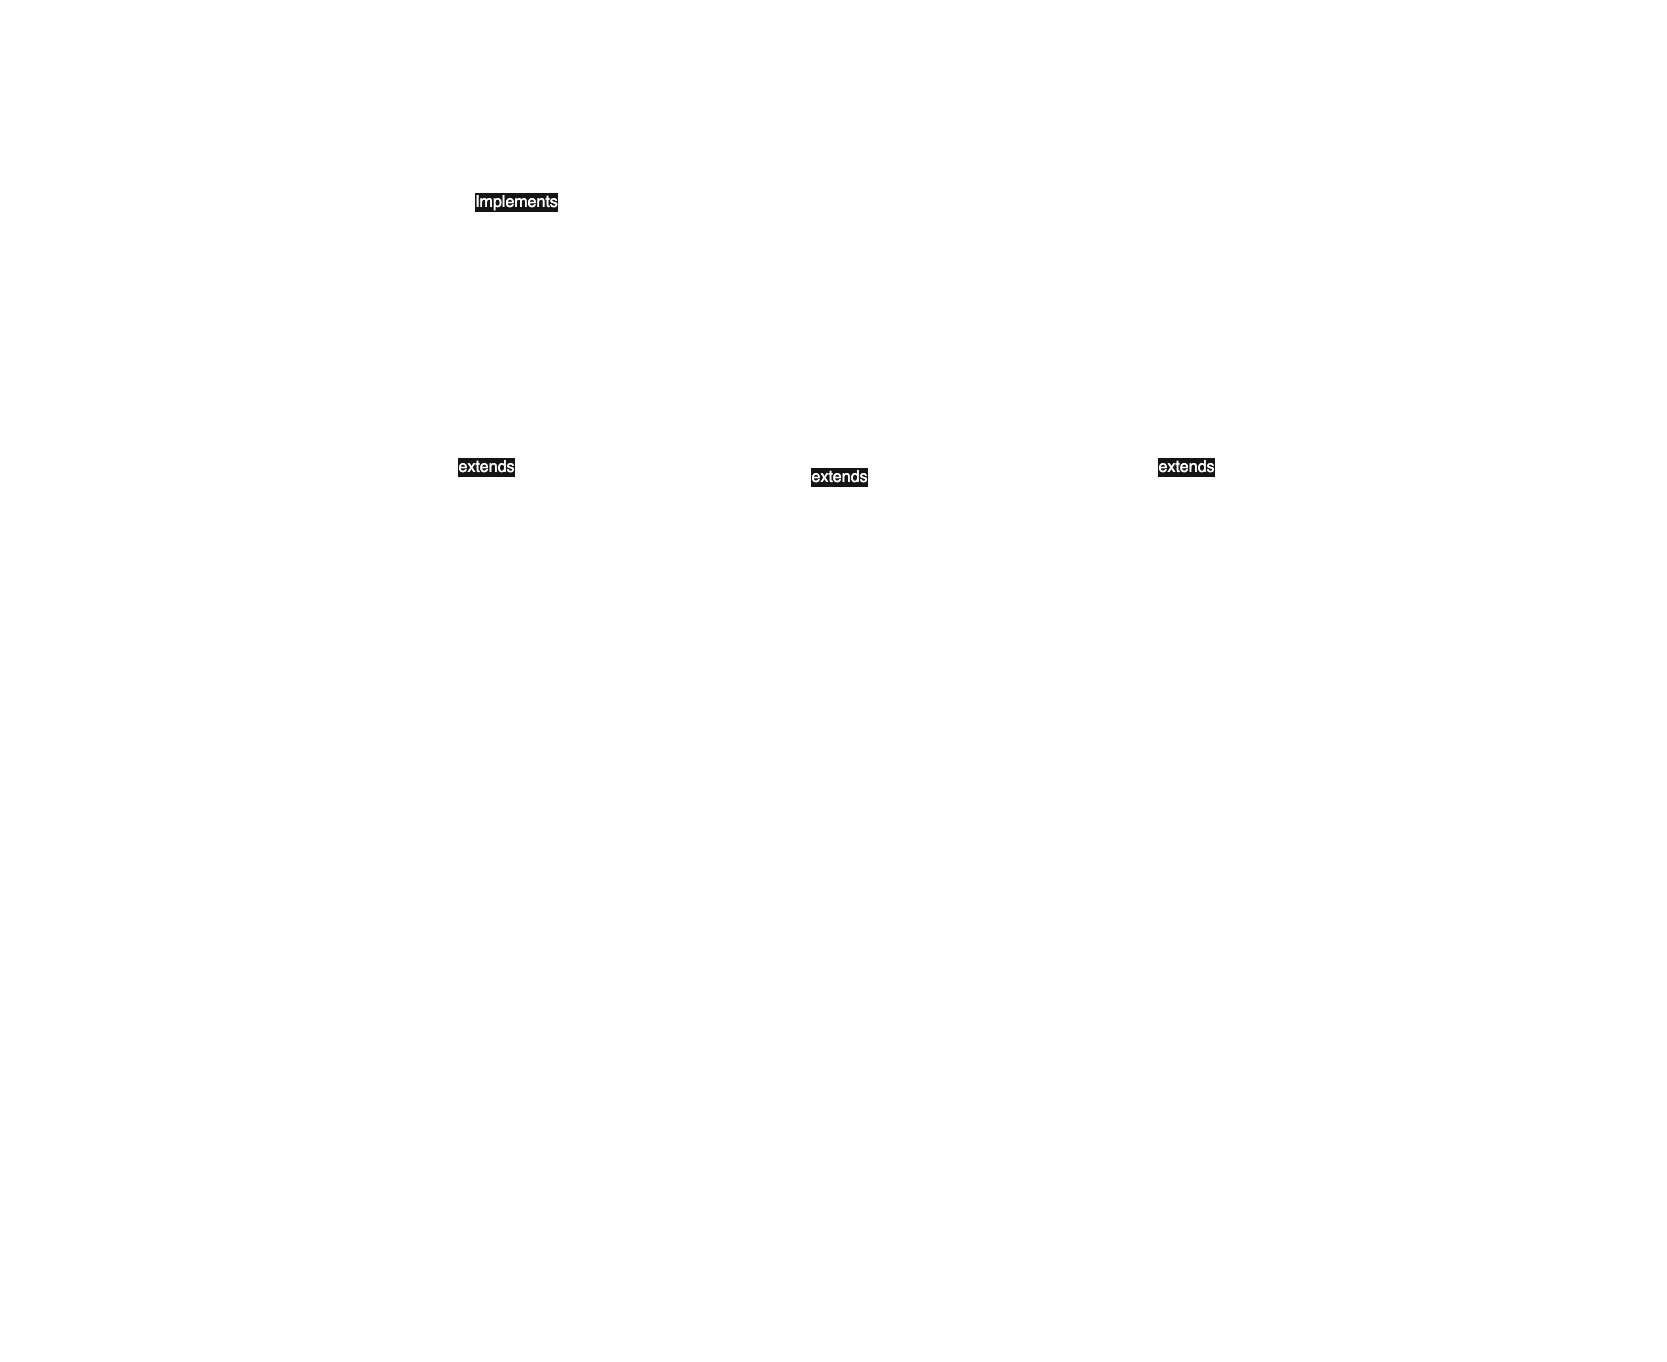

The diagram above was exported from draw.io. Its source (the exported page's mxGraphModel, read from the mxfile embedded in the PNG):
<mxGraphModel dx="2074" dy="1847" grid="1" gridSize="10" guides="1" tooltips="1" connect="1" arrows="1" fold="1" page="1" pageScale="1" pageWidth="850" pageHeight="1100" math="0" shadow="0">
  <root>
    <mxCell id="0" />
    <mxCell id="1" parent="0" />
    <mxCell id="WkI4s-2Gp-hY98LB0IXU-2" value="&lt;p style=&quot;margin: 4px 0px 0px; text-align: center;&quot;&gt;&lt;font&gt;&lt;i&gt;&amp;lt;&amp;lt;Interface&amp;gt;&amp;gt;&lt;/i&gt;&lt;br&gt;&lt;span&gt;&lt;b&gt;LoggerInterface&lt;/b&gt;&lt;/span&gt;&lt;/font&gt;&lt;/p&gt;&lt;hr style=&quot;border-style: solid;&quot;&gt;&lt;p style=&quot;margin: 0px 0px 0px 4px; text-align: center;&quot;&gt;&lt;span style=&quot;background-color: initial;&quot;&gt;&lt;font&gt;&lt;br&gt;&lt;/font&gt;&lt;/span&gt;&lt;/p&gt;&lt;p style=&quot;margin: 0px 0px 0px 4px; text-align: center;&quot;&gt;&lt;span&gt;&amp;nbsp;void log(LoggerType loggerType, String message);&lt;/span&gt;&lt;/p&gt;" style="verticalAlign=top;align=left;overflow=fill;html=1;whiteSpace=wrap;strokeWidth=2;fontSize=16;fillColor=none;" parent="1" vertex="1">
      <mxGeometry x="-140" y="35" width="400" height="120" as="geometry" />
    </mxCell>
    <mxCell id="WkI4s-2Gp-hY98LB0IXU-3" value="&lt;p style=&quot;margin: 4px 0px 0px; text-align: center;&quot;&gt;&lt;span style=&quot;background-color: initial;&quot;&gt;&lt;font&gt;&lt;i&gt;&amp;lt;&amp;lt; Class &amp;gt;&amp;gt;&lt;/i&gt;&lt;/font&gt;&lt;/span&gt;&lt;/p&gt;&lt;p style=&quot;margin: 4px 0px 0px; text-align: center;&quot;&gt;&lt;b&gt;InfoLogger&lt;/b&gt;&lt;/p&gt;&lt;div style=&quot;height: 2px;&quot;&gt;&lt;br&gt;&lt;/div&gt;&lt;hr style=&quot;border-style: solid;&quot;&gt;&lt;p style=&quot;margin: 0px 0px 0px 4px;&quot;&gt;&lt;font&gt;&lt;br&gt;&lt;/font&gt;&lt;/p&gt;&lt;p style=&quot;margin: 0px 0px 0px 4px;&quot;&gt;&lt;font&gt;&amp;nbsp; &amp;nbsp;&amp;nbsp;&lt;/font&gt;&lt;span style=&quot;background-color: transparent;&quot;&gt;public InfoLogger(Logger nextLogger) {&lt;/span&gt;&lt;/p&gt;&lt;p style=&quot;margin: 0px 0px 0px 4px;&quot;&gt;&amp;nbsp; &amp;nbsp; &amp;nbsp; &amp;nbsp; super(nextLogger);&lt;/p&gt;&lt;p style=&quot;margin: 0px 0px 0px 4px;&quot;&gt;&amp;nbsp; &amp;nbsp; }&lt;/p&gt;&lt;p style=&quot;margin: 0px 0px 0px 4px;&quot;&gt;&lt;br&gt;&lt;/p&gt;&lt;p style=&quot;margin: 0px 0px 0px 4px;&quot;&gt;&amp;nbsp; &amp;nbsp; public void log(LoggerType loggerType, String message) {&lt;/p&gt;&lt;p style=&quot;margin: 0px 0px 0px 4px;&quot;&gt;&amp;nbsp; &amp;nbsp; &amp;nbsp; &amp;nbsp;&amp;nbsp;&lt;/p&gt;&lt;p style=&quot;margin: 0px 0px 0px 4px;&quot;&gt;&lt;span style=&quot;white-space: pre;&quot;&gt;&#09;&lt;/span&gt;if (loggerType == LoggerType.INFO) {&lt;/p&gt;&lt;p style=&quot;margin: 0px 0px 0px 4px;&quot;&gt;&amp;nbsp; &amp;nbsp; &amp;nbsp; &amp;nbsp; &amp;nbsp; &amp;nbsp; System.out.println(&quot;INFO: &quot; + message);&lt;/p&gt;&lt;p style=&quot;margin: 0px 0px 0px 4px;&quot;&gt;&amp;nbsp; &amp;nbsp; &amp;nbsp; &amp;nbsp; &amp;nbsp; &amp;nbsp; return;&lt;/p&gt;&lt;p style=&quot;margin: 0px 0px 0px 4px;&quot;&gt;&amp;nbsp; &amp;nbsp; &amp;nbsp; &amp;nbsp; }&lt;/p&gt;&lt;p style=&quot;margin: 0px 0px 0px 4px;&quot;&gt;&lt;br&gt;&lt;/p&gt;&lt;p style=&quot;margin: 0px 0px 0px 4px;&quot;&gt;&amp;nbsp; &amp;nbsp; &amp;nbsp; &amp;nbsp; super.log(loggerType, message);&lt;/p&gt;&lt;p style=&quot;margin: 0px 0px 0px 4px;&quot;&gt;&amp;nbsp; &amp;nbsp; }&lt;/p&gt;" style="verticalAlign=top;align=left;overflow=fill;html=1;whiteSpace=wrap;strokeWidth=2;fontSize=16;fillColor=none;" parent="1" vertex="1">
      <mxGeometry x="-147.5" y="470" width="497.5" height="350" as="geometry" />
    </mxCell>
    <mxCell id="WkI4s-2Gp-hY98LB0IXU-4" value="&lt;p style=&quot;margin: 4px 0px 0px; text-align: center;&quot;&gt;&lt;span style=&quot;background-color: initial;&quot;&gt;&lt;font&gt;&lt;i&gt;&amp;lt;&amp;lt; Class &amp;gt;&amp;gt;&lt;/i&gt;&lt;/font&gt;&lt;/span&gt;&lt;/p&gt;&lt;p style=&quot;margin: 4px 0px 0px; text-align: center;&quot;&gt;&lt;font&gt;&lt;span&gt;&lt;b&gt;Logger&lt;/b&gt;&lt;/span&gt;&lt;/font&gt;&lt;/p&gt;&lt;hr style=&quot;border-style: solid;&quot;&gt;&lt;p style=&quot;margin: 0px 0px 0px 4px;&quot;&gt;&lt;font&gt;&lt;br&gt;&lt;/font&gt;&lt;/p&gt;&lt;p style=&quot;margin: 0px 0px 0px 4px;&quot;&gt;&lt;span style=&quot;white-space: pre;&quot;&gt;&#09;&lt;/span&gt;&lt;span style=&quot;background-color: transparent;&quot;&gt;private final Logger nextLogger;&lt;br&gt;&lt;br&gt;    &lt;span style=&quot;white-space: pre;&quot;&gt;&#09;&lt;/span&gt;public Logger(Logger nextLogger) {&lt;br&gt;        &lt;span style=&quot;white-space: pre;&quot;&gt;&#09;&lt;/span&gt;&lt;span style=&quot;white-space: pre;&quot;&gt;&#09;&lt;/span&gt;this.nextLogger = nextLogger;&lt;br&gt;    &lt;span style=&quot;white-space: pre;&quot;&gt;&#09;&lt;/span&gt;}&lt;br&gt;&lt;br&gt;    &lt;span style=&quot;white-space: pre;&quot;&gt;&#09;&lt;/span&gt;public void log(LoggerType loggerType, String message) {&lt;br&gt;        &lt;span style=&quot;white-space: pre;&quot;&gt;&lt;br&gt;&lt;/span&gt;&lt;/span&gt;&lt;/p&gt;&lt;p style=&quot;margin: 0px 0px 0px 4px;&quot;&gt;&lt;span style=&quot;background-color: transparent;&quot;&gt;&lt;span style=&quot;white-space: pre;&quot;&gt;&#09;&lt;/span&gt;&lt;span style=&quot;white-space: pre;&quot;&gt;&#09;&lt;/span&gt;if (nextLogger != null) {&lt;br&gt;            &lt;span style=&quot;white-space: pre;&quot;&gt;&#09;&lt;/span&gt;&lt;span style=&quot;white-space: pre;&quot;&gt;&#09;&lt;/span&gt;&lt;span style=&quot;white-space: pre;&quot;&gt;&#09;&lt;/span&gt;nextLogger.log(loggerType, message);&lt;br&gt;        &lt;span style=&quot;white-space: pre;&quot;&gt;&#09;&lt;span style=&quot;white-space: pre;&quot;&gt;&#09;&lt;/span&gt;&lt;/span&gt;}&lt;/span&gt;&lt;/p&gt;&lt;p style=&quot;margin: 0px 0px 0px 4px;&quot;&gt;&lt;span style=&quot;background-color: transparent;&quot;&gt;&lt;br&gt;    &lt;span style=&quot;white-space: pre;&quot;&gt;&#09;&lt;/span&gt;}&lt;/span&gt;&lt;br&gt;&lt;/p&gt;" style="verticalAlign=top;align=left;overflow=fill;html=1;whiteSpace=wrap;strokeWidth=2;fontSize=16;fillColor=none;" parent="1" vertex="1">
      <mxGeometry x="425" y="-80" width="480" height="350" as="geometry" />
    </mxCell>
    <mxCell id="WkI4s-2Gp-hY98LB0IXU-5" value="" style="endArrow=classic;html=1;rounded=0;exitX=0.5;exitY=0;exitDx=0;exitDy=0;strokeWidth=2;fontSize=16;entryX=0.25;entryY=1;entryDx=0;entryDy=0;" parent="1" source="WkI4s-2Gp-hY98LB0IXU-3" target="WkI4s-2Gp-hY98LB0IXU-4" edge="1">
      <mxGeometry relative="1" as="geometry">
        <mxPoint x="390" y="140" as="sourcePoint" />
        <mxPoint x="570" y="350" as="targetPoint" />
        <Array as="points">
          <mxPoint x="100" y="360" />
          <mxPoint x="545" y="360" />
        </Array>
      </mxGeometry>
    </mxCell>
    <mxCell id="WkI4s-2Gp-hY98LB0IXU-6" value="&lt;span style=&quot;background-color: rgb(251, 251, 251);&quot;&gt;extends&lt;/span&gt;" style="edgeLabel;resizable=0;html=1;;align=center;verticalAlign=middle;fontSize=16;" parent="WkI4s-2Gp-hY98LB0IXU-5" connectable="0" vertex="1">
      <mxGeometry relative="1" as="geometry" />
    </mxCell>
    <mxCell id="WkI4s-2Gp-hY98LB0IXU-7" value="" style="endArrow=classic;html=1;rounded=0;strokeWidth=2;exitX=0;exitY=0.5;exitDx=0;exitDy=0;entryX=1;entryY=0.5;entryDx=0;entryDy=0;fontSize=16;" parent="1" source="WkI4s-2Gp-hY98LB0IXU-4" target="WkI4s-2Gp-hY98LB0IXU-2" edge="1">
      <mxGeometry relative="1" as="geometry">
        <mxPoint x="660" y="-240" as="sourcePoint" />
        <mxPoint x="620" y="10" as="targetPoint" />
      </mxGeometry>
    </mxCell>
    <mxCell id="WkI4s-2Gp-hY98LB0IXU-8" value="&lt;span style=&quot;background-color: rgb(251, 251, 251);&quot;&gt;Implements&lt;/span&gt;" style="edgeLabel;resizable=0;html=1;;align=center;verticalAlign=middle;fontSize=16;" parent="WkI4s-2Gp-hY98LB0IXU-7" connectable="0" vertex="1">
      <mxGeometry relative="1" as="geometry" />
    </mxCell>
    <mxCell id="WkI4s-2Gp-hY98LB0IXU-9" value="&lt;p style=&quot;margin: 4px 0px 0px; text-align: center;&quot;&gt;&lt;span style=&quot;background-color: initial;&quot;&gt;&lt;font&gt;&lt;i&gt;&amp;lt;&amp;lt; Class &amp;gt;&amp;gt;&lt;/i&gt;&lt;/font&gt;&lt;/span&gt;&lt;/p&gt;&lt;p style=&quot;margin: 4px 0px 0px; text-align: center;&quot;&gt;&lt;b&gt;LoggingSystemDriver&lt;/b&gt;&lt;/p&gt;&lt;hr style=&quot;border-style: solid;&quot;&gt;&lt;p style=&quot;margin: 0px 0px 0px 4px;&quot;&gt;&lt;font&gt;&lt;br&gt;&lt;/font&gt;&lt;/p&gt;&lt;p style=&quot;margin: 0px 0px 0px 4px;&quot;&gt;&lt;font&gt;&amp;nbsp; &amp;nbsp;&amp;nbsp;&lt;/font&gt;&lt;span style=&quot;background-color: transparent;&quot;&gt;&amp;nbsp; public static void execute() {&lt;/span&gt;&lt;/p&gt;&lt;p style=&quot;margin: 0px 0px 0px 4px;&quot;&gt;&lt;br&gt;&lt;/p&gt;&lt;p style=&quot;margin: 0px 0px 0px 4px;&quot;&gt;&amp;nbsp; &amp;nbsp; &amp;nbsp; &amp;nbsp; // chain of responsibilities&lt;/p&gt;&lt;p style=&quot;margin: 0px 0px 0px 4px;&quot;&gt;&amp;nbsp; &amp;nbsp; &amp;nbsp; &amp;nbsp; Logger logger = new InfoLogger(new DebugLogger(new ErrorLogger(null)));&lt;/p&gt;&lt;p style=&quot;margin: 0px 0px 0px 4px;&quot;&gt;&lt;br&gt;&lt;/p&gt;&lt;p style=&quot;margin: 0px 0px 0px 4px;&quot;&gt;&amp;nbsp; &amp;nbsp; &amp;nbsp; &amp;nbsp; logger.log(LoggerType.DEBUG, &quot;debug message&quot;);&lt;/p&gt;&lt;p style=&quot;margin: 0px 0px 0px 4px;&quot;&gt;&amp;nbsp; &amp;nbsp; &amp;nbsp; &amp;nbsp; logger.log(LoggerType.INFO, &quot;info message&quot;);&lt;/p&gt;&lt;p style=&quot;margin: 0px 0px 0px 4px;&quot;&gt;&amp;nbsp; &amp;nbsp; &amp;nbsp; &amp;nbsp; logger.log(LoggerType.ERROR, &quot;error message&quot;);&lt;/p&gt;&lt;p style=&quot;margin: 0px 0px 0px 4px;&quot;&gt;&lt;br&gt;&lt;/p&gt;&lt;p style=&quot;margin: 0px 0px 0px 4px;&quot;&gt;&amp;nbsp; &amp;nbsp; }&lt;/p&gt;" style="verticalAlign=top;align=left;overflow=fill;html=1;whiteSpace=wrap;strokeWidth=2;fontSize=16;fillColor=none;" parent="1" vertex="1">
      <mxGeometry x="325" y="920" width="680" height="310" as="geometry" />
    </mxCell>
    <mxCell id="WkI4s-2Gp-hY98LB0IXU-10" value="&lt;p style=&quot;margin: 4px 0px 0px; text-align: center;&quot;&gt;&lt;i&gt;&lt;span style=&quot;background-color: initial;&quot;&gt;&lt;font&gt;&amp;lt;&amp;lt;&amp;nbsp;&lt;/font&gt;&lt;/span&gt;&lt;span style=&quot;text-align: left;&quot;&gt;enum&lt;/span&gt;&lt;span style=&quot;background-color: initial;&quot;&gt;&lt;font&gt;&amp;nbsp;&amp;gt;&amp;gt;&lt;/font&gt;&lt;/span&gt;&lt;/i&gt;&lt;/p&gt;&lt;p style=&quot;margin: 4px 0px 0px; text-align: center;&quot;&gt;&lt;span&gt;&lt;b&gt;LoggerType&lt;/b&gt;&lt;/span&gt;&lt;/p&gt;&lt;hr style=&quot;border-style: solid;&quot;&gt;&lt;p style=&quot;margin: 0px 0px 0px 4px;&quot;&gt;&lt;font&gt;&lt;br&gt;&lt;/font&gt;&lt;/p&gt;&lt;p style=&quot;margin: 0px 0px 0px 4px;&quot;&gt;&lt;font&gt;&amp;nbsp; &amp;nbsp;&amp;nbsp;&lt;/font&gt;&lt;span style=&quot;background-color: initial;&quot;&gt;&lt;span&gt;public enum LoggerType&amp;nbsp;{&lt;/span&gt;&lt;/span&gt;&lt;/p&gt;&lt;p style=&quot;margin: 0px 0px 0px 4px;&quot;&gt;&lt;span&gt;&amp;nbsp; &amp;nbsp; &amp;nbsp; &amp;nbsp;&amp;nbsp;&lt;/span&gt;&lt;span style=&quot;background-color: transparent;&quot;&gt;INFO,&amp;nbsp;&lt;/span&gt;&lt;/p&gt;&lt;p style=&quot;margin: 0px 0px 0px 4px;&quot;&gt;&lt;span style=&quot;background-color: transparent;&quot;&gt;&lt;span style=&quot;white-space: pre;&quot;&gt;&#09;&lt;/span&gt;DEBUG,&amp;nbsp;&lt;/span&gt;&lt;/p&gt;&lt;p style=&quot;margin: 0px 0px 0px 4px;&quot;&gt;&lt;span style=&quot;background-color: transparent;&quot;&gt;&lt;span style=&quot;white-space: pre;&quot;&gt;&#09;&lt;/span&gt;ERROR&lt;/span&gt;&lt;/p&gt;&lt;p style=&quot;margin: 0px 0px 0px 4px;&quot;&gt;&lt;span&gt;&amp;nbsp; &amp;nbsp; }&lt;/span&gt;&lt;/p&gt;&lt;div&gt;&lt;br&gt;&lt;/div&gt;" style="verticalAlign=top;align=left;overflow=fill;html=1;whiteSpace=wrap;strokeWidth=2;fillColor=none;fontSize=16;" parent="1" vertex="1">
      <mxGeometry x="1010" y="-5" width="270" height="200" as="geometry" />
    </mxCell>
    <mxCell id="WkI4s-2Gp-hY98LB0IXU-13" value="&lt;p style=&quot;margin: 4px 0px 0px; text-align: center;&quot;&gt;&lt;span style=&quot;background-color: initial;&quot;&gt;&lt;font&gt;&lt;i&gt;&amp;lt;&amp;lt; Class &amp;gt;&amp;gt;&lt;/i&gt;&lt;/font&gt;&lt;/span&gt;&lt;/p&gt;&lt;p style=&quot;margin: 4px 0px 0px; text-align: center;&quot;&gt;&lt;b&gt;DebugLogger&lt;/b&gt;&lt;/p&gt;&lt;div style=&quot;height: 2px;&quot;&gt;&lt;br&gt;&lt;/div&gt;&lt;hr style=&quot;border-style: solid;&quot;&gt;&lt;p style=&quot;margin: 0px 0px 0px 4px;&quot;&gt;&lt;font&gt;&lt;br&gt;&lt;/font&gt;&lt;/p&gt;&lt;p style=&quot;margin: 0px 0px 0px 4px;&quot;&gt;&lt;font&gt;&amp;nbsp; &amp;nbsp;&amp;nbsp;&lt;/font&gt;&lt;span style=&quot;background-color: transparent;&quot;&gt;public DebugLogger(Logger nextLogger) {&lt;/span&gt;&lt;/p&gt;&lt;p style=&quot;margin: 0px 0px 0px 4px;&quot;&gt;&amp;nbsp; &amp;nbsp; &amp;nbsp; &amp;nbsp; super(nextLogger);&lt;/p&gt;&lt;p style=&quot;margin: 0px 0px 0px 4px;&quot;&gt;&amp;nbsp; &amp;nbsp; }&lt;/p&gt;&lt;p style=&quot;margin: 0px 0px 0px 4px;&quot;&gt;&lt;br&gt;&lt;/p&gt;&lt;p style=&quot;margin: 0px 0px 0px 4px;&quot;&gt;&amp;nbsp; &amp;nbsp; public void log(LoggerType loggerType, String message) {&lt;/p&gt;&lt;p style=&quot;margin: 0px 0px 0px 4px;&quot;&gt;&lt;br&gt;&lt;/p&gt;&lt;p style=&quot;margin: 0px 0px 0px 4px;&quot;&gt;&amp;nbsp; &amp;nbsp; &amp;nbsp; &amp;nbsp; if (loggerType == LoggerType.DEBUG) {&lt;/p&gt;&lt;p style=&quot;margin: 0px 0px 0px 4px;&quot;&gt;&amp;nbsp; &amp;nbsp; &amp;nbsp; &amp;nbsp; &amp;nbsp; &amp;nbsp; System.out.println(&quot;DEBUG: &quot; + message);&lt;/p&gt;&lt;p style=&quot;margin: 0px 0px 0px 4px;&quot;&gt;&amp;nbsp; &amp;nbsp; &amp;nbsp; &amp;nbsp; &amp;nbsp; &amp;nbsp; return;&lt;/p&gt;&lt;p style=&quot;margin: 0px 0px 0px 4px;&quot;&gt;&amp;nbsp; &amp;nbsp; &amp;nbsp; &amp;nbsp; }&lt;/p&gt;&lt;p style=&quot;margin: 0px 0px 0px 4px;&quot;&gt;&lt;br&gt;&lt;/p&gt;&lt;p style=&quot;margin: 0px 0px 0px 4px;&quot;&gt;&amp;nbsp; &amp;nbsp; &amp;nbsp; &amp;nbsp; super.log(loggerType, message);&lt;/p&gt;&lt;p style=&quot;margin: 0px 0px 0px 4px;&quot;&gt;&amp;nbsp; &amp;nbsp; }&lt;/p&gt;" style="verticalAlign=top;align=left;overflow=fill;html=1;whiteSpace=wrap;strokeWidth=2;fontSize=16;fillColor=none;" parent="1" vertex="1">
      <mxGeometry x="416.25" y="470" width="497.5" height="350" as="geometry" />
    </mxCell>
    <mxCell id="WkI4s-2Gp-hY98LB0IXU-14" value="&lt;p style=&quot;margin: 4px 0px 0px; text-align: center;&quot;&gt;&lt;span style=&quot;background-color: initial;&quot;&gt;&lt;font&gt;&lt;i&gt;&amp;lt;&amp;lt; Class &amp;gt;&amp;gt;&lt;/i&gt;&lt;/font&gt;&lt;/span&gt;&lt;/p&gt;&lt;p style=&quot;margin: 4px 0px 0px; text-align: center;&quot;&gt;&lt;b&gt;ErrorLogger&lt;/b&gt;&lt;/p&gt;&lt;hr style=&quot;border-style: solid;&quot;&gt;&lt;p style=&quot;margin: 0px 0px 0px 4px;&quot;&gt;&lt;font&gt;&lt;br&gt;&lt;/font&gt;&lt;/p&gt;&lt;p style=&quot;margin: 0px 0px 0px 4px;&quot;&gt;&lt;font&gt;&amp;nbsp; &amp;nbsp;&amp;nbsp;&lt;/font&gt;&lt;span style=&quot;background-color: transparent;&quot;&gt;public ErrorLogger(Logger nextLogger) {&lt;/span&gt;&lt;/p&gt;&lt;p style=&quot;margin: 0px 0px 0px 4px;&quot;&gt;&amp;nbsp; &amp;nbsp; &amp;nbsp; &amp;nbsp; super(nextLogger);&lt;/p&gt;&lt;p style=&quot;margin: 0px 0px 0px 4px;&quot;&gt;&amp;nbsp; &amp;nbsp; }&lt;/p&gt;&lt;p style=&quot;margin: 0px 0px 0px 4px;&quot;&gt;&lt;br&gt;&lt;/p&gt;&lt;p style=&quot;margin: 0px 0px 0px 4px;&quot;&gt;&amp;nbsp; &amp;nbsp; public void log(LoggerType loggerType, String message) {&lt;/p&gt;&lt;p style=&quot;margin: 0px 0px 0px 4px;&quot;&gt;&lt;br&gt;&lt;/p&gt;&lt;p style=&quot;margin: 0px 0px 0px 4px;&quot;&gt;&amp;nbsp; &amp;nbsp; &amp;nbsp; &amp;nbsp; if (loggerType == LoggerType.ERROR) {&lt;/p&gt;&lt;p style=&quot;margin: 0px 0px 0px 4px;&quot;&gt;&amp;nbsp; &amp;nbsp; &amp;nbsp; &amp;nbsp; &amp;nbsp; &amp;nbsp; System.out.println(&quot;ERROR: &quot; + message);&lt;/p&gt;&lt;p style=&quot;margin: 0px 0px 0px 4px;&quot;&gt;&amp;nbsp; &amp;nbsp; &amp;nbsp; &amp;nbsp; &amp;nbsp; &amp;nbsp; return;&lt;/p&gt;&lt;p style=&quot;margin: 0px 0px 0px 4px;&quot;&gt;&amp;nbsp; &amp;nbsp; &amp;nbsp; &amp;nbsp; }&lt;/p&gt;&lt;p style=&quot;margin: 0px 0px 0px 4px;&quot;&gt;&lt;br&gt;&lt;/p&gt;&lt;p style=&quot;margin: 0px 0px 0px 4px;&quot;&gt;&amp;nbsp; &amp;nbsp; &amp;nbsp; &amp;nbsp; super.log(loggerType, message);&lt;/p&gt;&lt;p style=&quot;margin: 0px 0px 0px 4px;&quot;&gt;&amp;nbsp; &amp;nbsp; }&lt;/p&gt;" style="verticalAlign=top;align=left;overflow=fill;html=1;whiteSpace=wrap;strokeWidth=2;fontSize=16;fillColor=none;" parent="1" vertex="1">
      <mxGeometry x="970" y="470" width="497.5" height="350" as="geometry" />
    </mxCell>
    <mxCell id="WkI4s-2Gp-hY98LB0IXU-15" value="" style="endArrow=classic;html=1;rounded=0;exitX=0.5;exitY=0;exitDx=0;exitDy=0;strokeWidth=2;fontSize=16;entryX=0.5;entryY=1;entryDx=0;entryDy=0;" parent="1" source="WkI4s-2Gp-hY98LB0IXU-13" target="WkI4s-2Gp-hY98LB0IXU-4" edge="1">
      <mxGeometry relative="1" as="geometry">
        <mxPoint x="424.75" y="390" as="sourcePoint" />
        <mxPoint x="868.75" y="270" as="targetPoint" />
      </mxGeometry>
    </mxCell>
    <mxCell id="WkI4s-2Gp-hY98LB0IXU-16" value="&lt;span style=&quot;background-color: rgb(251, 251, 251);&quot;&gt;extends&lt;/span&gt;" style="edgeLabel;resizable=0;html=1;;align=center;verticalAlign=middle;fontSize=16;" parent="WkI4s-2Gp-hY98LB0IXU-15" connectable="0" vertex="1">
      <mxGeometry relative="1" as="geometry" />
    </mxCell>
    <mxCell id="WkI4s-2Gp-hY98LB0IXU-17" value="" style="endArrow=classic;html=1;rounded=0;exitX=0.5;exitY=0;exitDx=0;exitDy=0;strokeWidth=2;fontSize=16;entryX=0.75;entryY=1;entryDx=0;entryDy=0;" parent="1" source="WkI4s-2Gp-hY98LB0IXU-14" target="WkI4s-2Gp-hY98LB0IXU-4" edge="1">
      <mxGeometry relative="1" as="geometry">
        <mxPoint x="1050" y="390" as="sourcePoint" />
        <mxPoint x="1050" y="270" as="targetPoint" />
        <Array as="points">
          <mxPoint x="1219" y="360" />
          <mxPoint x="785" y="360" />
        </Array>
      </mxGeometry>
    </mxCell>
    <mxCell id="WkI4s-2Gp-hY98LB0IXU-18" value="&lt;span style=&quot;background-color: rgb(251, 251, 251);&quot;&gt;extends&lt;/span&gt;" style="edgeLabel;resizable=0;html=1;;align=center;verticalAlign=middle;fontSize=16;" parent="WkI4s-2Gp-hY98LB0IXU-17" connectable="0" vertex="1">
      <mxGeometry relative="1" as="geometry" />
    </mxCell>
  </root>
</mxGraphModel>